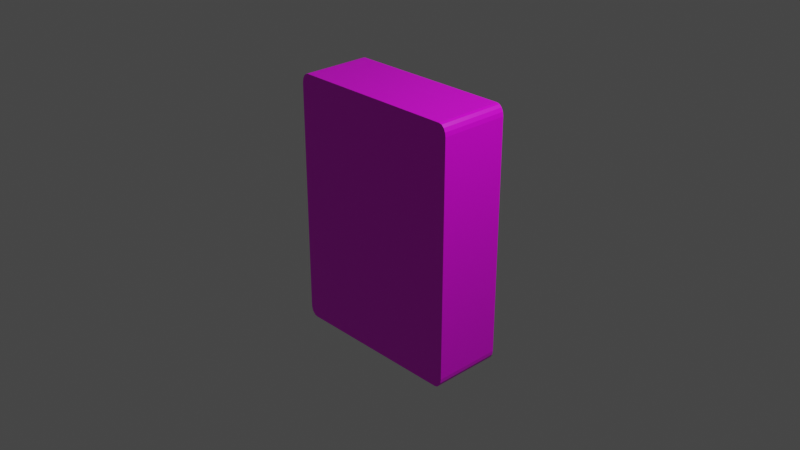# Source: cube.blend  (saved by Blender 2.81.16; exported with 4.5.12 LTS)
import bpy
from mathutils import Matrix  # noqa: F401  (used for matrix-valued properties, if any)

bpy.ops.wm.read_factory_settings(use_empty=True)
scene = bpy.context.scene
scene.name = 'Scene'

# ---- collections
col_collection = bpy.data.collections.new('Collection'); scene.collection.children.link(col_collection)

# ---- images (referenced by path relative to the original .blend; pixels are not part of the script)
import os
ASSET_DIR = os.environ.get("B2B_ASSET_DIR", "")  # directory of the original .blend (textures are referenced by path, not embedded)
HERE = os.path.dirname(os.path.abspath(__file__))  # packed textures are extracted next to this script under _unpacked/

def load_image(name, relpath, width, height, colorspace="sRGB"):
    """Load a texture the original file referenced (path relative to the .blend, or extracted next to this script)."""
    p = next((c for c in (os.path.join(HERE, relpath), os.path.join(ASSET_DIR, relpath)) if relpath and os.path.exists(c)), "")
    if p:
        img = bpy.data.images.load(p, check_existing=True)
        img.name = name
    else:  # same state as the original file: an image datablock whose file is absent (Cycles renders it pink)
        img = bpy.data.images.new(name, width, height)
        img.source = "FILE"
        img.filepath = "//" + (relpath or name)
    img.colorspace_settings.name = colorspace
    return img
img_one_png = load_image('one.png', 'one.png', 1024, 1024, 'sRGB')

# ---- materials (node trees are filled in below, after node groups)
mat_material = bpy.data.materials.new('Material')
mat_material.alpha_threshold = 0.0
mat_material.use_transparent_shadow = False
mat_material.line_color = (0.0, 0.0, 0.0, 1.0)

# ---- material node trees
mat_material.use_nodes = True; mat_material.node_tree.nodes.clear()
_N = mat_material.node_tree.nodes; _L = mat_material.node_tree.links
n0 = _N.new('ShaderNodeOutputMaterial'); n0.name = 'Material Output'; n0.location = (300, 300)
n1 = _N.new('ShaderNodeBsdfPrincipled'); n1.name = 'Principled BSDF'; n1.location = (10, 300)
n1.distribution = 'GGX'
n1.subsurface_method = 'BURLEY'
n1.inputs[2].default_value = 0.4
n1.inputs[3].default_value = 1.45
n1.inputs[27].default_value = (0.0, 0.0, 0.0, 1.0)
n1.inputs[28].default_value = 1.0
n2 = _N.new('ShaderNodeTexImage'); n2.name = 'Image Texture.001'; n2.location = (-392, 230)
n2.image = img_one_png
_L.new(n1.outputs[0], n0.inputs[0])
_L.new(n2.outputs[0], n1.inputs[0])
n0.is_active_output = True

# ---- world
world_world = bpy.data.worlds.new('World'); scene.world = world_world
world_world.use_nodes = True; world_world.node_tree.nodes.clear()
_N = world_world.node_tree.nodes; _L = world_world.node_tree.links
n0 = _N.new('ShaderNodeOutputWorld'); n0.name = 'World Output'; n0.location = (300, 300)
n1 = _N.new('ShaderNodeBackground'); n1.name = 'Background'; n1.location = (10, 300)
n1.inputs[0].default_value = (0.05088, 0.05088, 0.05088, 1.0)
_L.new(n1.outputs[0], n0.inputs[0])
n0.is_active_output = True
world_world.color = (0.05088, 0.05088, 0.05088)
world_world.use_sun_shadow = False
world_world.sun_shadow_jitter_overblur = 0.0

# ---- cameras
cam_camera = bpy.data.cameras.new('Camera')
cam_camera.clip_end = 100.0
cam_camera.ortho_scale = 7.314

# ---- lights
light_light = bpy.data.lights.new('Light', 'POINT')
light_light.transmission_factor = 0.0
light_light.energy = 1000.0
light_light.shadow_soft_size = 0.1
light_light.shadow_maximum_resolution = 0.006
light_light.use_absolute_resolution = True

# ---- meshes
me_cube = bpy.data.meshes.new('Cube')
me_cube.from_pydata([(0.9169, 0.6339, 1.0), (1.0, 0.6339, 0.9169), (0.9487, 0.6339, 0.9937), (0.9757, 0.6339, 0.9757), (0.9937, 0.6339, 0.9487), (1.0, 0.6339, -0.9169), (0.9169, 0.6339, -1.0), (0.9937, 0.6339, -0.9487), (0.9757, 0.6339, -0.9757), (0.9487, 0.6339, -0.9937), (1.0, -0.6339, 0.9169), (0.9169, -0.6339, 1.0), (0.9937, -0.6339, 0.9487), (0.9757, -0.6339, 0.9757), (0.9487, -0.6339, 0.9937), (0.9169, -0.6339, -1.0), (1.0, -0.6339, -0.9169), (0.9487, -0.6339, -0.9937), (0.9757, -0.6339, -0.9757), (0.9937, -0.6339, -0.9487), (-1.0, 0.6339, 0.9169), (-0.9169, 0.6339, 1.0), (-0.9937, 0.6339, 0.9487), (-0.9757, 0.6339, 0.9757), (-0.9487, 0.6339, 0.9937), (-0.9169, 0.6339, -1.0), (-1.0, 0.6339, -0.9169), (-0.9487, 0.6339, -0.9937), (-0.9757, 0.6339, -0.9757), (-0.9937, 0.6339, -0.9487), (-0.9169, -0.6339, 1.0), (-1.0, -0.6339, 0.9169), (-0.9487, -0.6339, 0.9937), (-0.9757, -0.6339, 0.9757), (-0.9937, -0.6339, 0.9487), (-1.0, -0.6339, -0.9169), (-0.9169, -0.6339, -1.0), (-0.9937, -0.6339, -0.9487), (-0.9757, -0.6339, -0.9757), (-0.9487, -0.6339, -0.9937)], [], [(25, 6, 15, 36), (35, 31, 20, 26), (15, 17, 18, 19, 16, 10, 12, 13, 14, 11, 30, 32, 33, 34, 31, 35, 37, 38, 39, 36), (0, 21, 30, 11), (5, 1, 10, 16), (25, 36, 39, 27), (27, 39, 38, 28), (28, 38, 37, 29), (29, 37, 35, 26), (0, 11, 14, 2), (2, 14, 13, 3), (3, 13, 12, 4), (4, 12, 10, 1), (30, 21, 24, 32), (32, 24, 23, 33), (33, 23, 22, 34), (34, 22, 20, 31), (15, 6, 9, 17), (17, 9, 8, 18), (18, 8, 7, 19), (19, 7, 5, 16), (25, 27, 28, 29, 26, 20, 22, 23, 24, 21, 0, 2, 3, 4, 1, 5, 7, 8, 9, 6)])
_uv = me_cube.uv_layers.new(name='UVMap')
_uv.uv.foreach_set('vector', [0.8901, 0.5254, 0.8901, 0.7723, 0.6432, 0.7723, 0.6432, 0.5254, 0.6432, 0.7723, 0.6432, 0.5254, 0.8901, 0.5254, 0.8901, 0.7723, 0.6975, 0.006241, 0.7082, 0.009351, 0.7172, 0.0182, 0.7233, 0.03146, 0.7254, 0.04709, 0.7254, 0.948, 0.7233, 0.9636, 0.7172, 0.9769, 0.7082, 0.9857, 0.6975, 0.9888, 0.08106, 0.9888, 0.07036, 0.9857, 0.0613, 0.9769, 0.05524, 0.9636, 0.05311, 0.948, 0.05311, 0.04709, 0.05524, 0.03146, 0.0613, 0.0182, 0.07036, 0.009351, 0.08106, 0.006241, 0.8901, 0.5254, 0.8901, 0.7723, 0.6432, 0.7723, 0.6432, 0.5254, 0.8901, 0.5254, 0.8901, 0.7723, 0.6432, 0.7723, 0.6432, 0.5254, 0.8136, 0.997, 0.7201, 0.997, 0.7201, 0.9035, 0.8136, 0.9035, 0.8136, 0.997, 0.7201, 0.997, 0.7201, 0.9035, 0.8136, 0.9035, 0.8136, 0.997, 0.7201, 0.997, 0.7201, 0.9035, 0.8136, 0.9035, 0.8136, 0.997, 0.7201, 0.997, 0.7201, 0.9035, 0.8136, 0.9035, 0.8901, 0.7723, 0.6432, 0.7723, 0.6432, 0.5254, 0.8901, 0.5254, 0.8901, 0.7723, 0.6432, 0.7723, 0.6432, 0.5254, 0.8901, 0.5254, 0.8901, 0.7723, 0.6432, 0.7723, 0.6432, 0.5254, 0.8901, 0.5254, 0.8901, 0.7723, 0.6432, 0.7723, 0.6432, 0.5254, 0.8901, 0.5254, 0.6432, 0.5254, 0.8901, 0.5254, 0.8901, 0.7723, 0.6432, 0.7723, 0.6432, 0.5254, 0.8901, 0.5254, 0.8901, 0.7723, 0.6432, 0.7723, 0.6432, 0.5254, 0.8901, 0.5254, 0.8901, 0.7723, 0.6432, 0.7723, 0.6432, 0.5254, 0.8901, 0.5254, 0.8901, 0.7723, 0.6432, 0.7723, 0.6432, 0.5254, 0.8901, 0.5254, 0.8901, 0.7723, 0.6432, 0.7723, 0.6432, 0.5254, 0.8901, 0.5254, 0.8901, 0.7723, 0.6432, 0.7723, 0.6432, 0.5254, 0.8901, 0.5254, 0.8901, 0.7723, 0.6432, 0.7723, 0.6432, 0.5254, 0.8901, 0.5254, 0.8901, 0.7723, 0.6432, 0.7723, 0.7876, 0.03656, 0.7846, 0.03716, 0.782, 0.03886, 0.7803, 0.0414, 0.7797, 0.0444, 0.7797, 0.2174, 0.7803, 0.2204, 0.782, 0.2229, 0.7846, 0.2246, 0.7876, 0.2252, 0.9605, 0.2252, 0.9635, 0.2246, 0.9661, 0.2229, 0.9678, 0.2204, 0.9684, 0.2174, 0.9684, 0.0444, 0.9678, 0.0414, 0.9661, 0.03886, 0.9635, 0.03716, 0.9605, 0.03656])
me_cube.materials.append(mat_material)
me_cube.use_remesh_preserve_volume = False
me_cube.use_remesh_preserve_attributes = False
me_cube.use_mirror_vertex_groups = False
me_cube.update()

# ---- objects
ob_cube = bpy.data.objects.new('Cube', me_cube)
ob_light = bpy.data.objects.new('Light', light_light)
ob_camera = bpy.data.objects.new('Camera', cam_camera)

# ---- transforms, parenting, visibility, modifiers, constraints
ob_cube.location = (0.0, 0.0, 0.0)
ob_cube.scale = (1.0, 0.5979, 1.398)
ob_cube.lock_rotations_4d = False
ob_cube.empty_display_type = 'ARROWS'
ob_cube.lineart.crease_threshold = 0.0
ob_light.location = (4.076, 1.005, 5.904)
ob_light.rotation_euler = (0.6503, 0.05522, 1.866)
ob_light.lock_rotations_4d = False
ob_light.empty_display_type = 'ARROWS'
ob_light.color = (0.0, 0.0, 0.0, 0.0)
ob_light.lineart.crease_threshold = 0.0
ob_camera.location = (7.359, -6.926, 4.958)
ob_camera.rotation_euler = (1.109, 0.0, 0.8149)
ob_camera.lock_rotations_4d = False
ob_camera.empty_display_type = 'ARROWS'
ob_camera.color = (0.0, 0.0, 0.0, 0.0)
ob_camera.display_type = 'WIRE'
ob_camera.lineart.crease_threshold = 0.0

# ---- collection membership
col_collection.objects.link(ob_cube)
col_collection.objects.link(ob_light)
col_collection.objects.link(ob_camera)

# ---- scene / render settings (as saved in the file)
scene.camera = ob_camera
scene.frame_start = 1; scene.frame_end = 250; scene.frame_set(223)
scene.render.engine = 'BLENDER_EEVEE_NEXT'
scene.cycles.use_denoising = False
scene.cycles.samples = 128
scene.cycles.sampling_pattern = 'TABULATED_SOBOL'
scene.cycles.use_adaptive_sampling = False
scene.cycles.use_light_tree = False
scene.view_settings.view_transform = 'Filmic'
bpy.context.view_layer.update()
